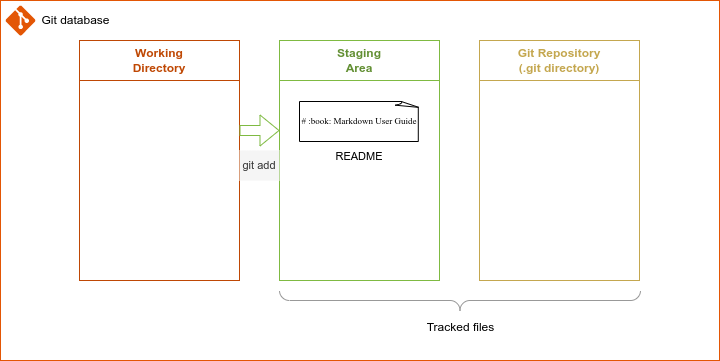

The diagram above was exported from draw.io. Its source (the exported page's mxGraphModel, read from the mxfile embedded in the PNG):
<mxGraphModel dx="1365" dy="843" grid="1" gridSize="10" guides="1" tooltips="1" connect="1" arrows="1" fold="1" page="1" pageScale="1" pageWidth="850" pageHeight="1100" math="0" shadow="0">
  <root>
    <mxCell id="THETGNJv54ar26yJO8eT-0" />
    <mxCell id="THETGNJv54ar26yJO8eT-1" parent="THETGNJv54ar26yJO8eT-0" />
    <mxCell id="THETGNJv54ar26yJO8eT-2" value="" style="rounded=0;whiteSpace=wrap;html=1;strokeColor=#E35605;fillColor=none;" vertex="1" parent="THETGNJv54ar26yJO8eT-1">
      <mxGeometry x="41" y="40" width="719" height="360" as="geometry" />
    </mxCell>
    <mxCell id="THETGNJv54ar26yJO8eT-3" value="" style="group" vertex="1" connectable="0" parent="THETGNJv54ar26yJO8eT-1">
      <mxGeometry x="46" y="45" width="115" height="30" as="geometry" />
    </mxCell>
    <mxCell id="THETGNJv54ar26yJO8eT-4" value="" style="verticalLabelPosition=bottom;html=1;verticalAlign=top;align=center;strokeColor=none;fillColor=#E35605;shape=mxgraph.azure.git_repository;" vertex="1" parent="THETGNJv54ar26yJO8eT-3">
      <mxGeometry width="30" height="30" as="geometry" />
    </mxCell>
    <mxCell id="THETGNJv54ar26yJO8eT-5" value="Git database" style="text;html=1;resizable=0;autosize=1;align=center;verticalAlign=middle;points=[];fillColor=none;strokeColor=none;rounded=0;" vertex="1" parent="THETGNJv54ar26yJO8eT-3">
      <mxGeometry x="25" width="90" height="30" as="geometry" />
    </mxCell>
    <mxCell id="THETGNJv54ar26yJO8eT-6" value="" style="group" vertex="1" connectable="0" parent="THETGNJv54ar26yJO8eT-1">
      <mxGeometry x="120" y="80" width="160" height="240" as="geometry" />
    </mxCell>
    <mxCell id="THETGNJv54ar26yJO8eT-7" value="&lt;b style=&quot;&quot;&gt;&lt;font color=&quot;#bf4804&quot;&gt;Working&lt;br&gt;Directory&lt;/font&gt;&lt;/b&gt;" style="rounded=0;whiteSpace=wrap;html=1;strokeColor=#BF4804;fontSize=12;fillColor=none;" vertex="1" parent="THETGNJv54ar26yJO8eT-6">
      <mxGeometry width="160" height="40" as="geometry" />
    </mxCell>
    <mxCell id="THETGNJv54ar26yJO8eT-8" value="" style="rounded=0;whiteSpace=wrap;html=1;strokeColor=#BF4804;fontSize=12;fillColor=none;" vertex="1" parent="THETGNJv54ar26yJO8eT-6">
      <mxGeometry y="40" width="160" height="200" as="geometry" />
    </mxCell>
    <mxCell id="THETGNJv54ar26yJO8eT-9" value="" style="group" vertex="1" connectable="0" parent="THETGNJv54ar26yJO8eT-1">
      <mxGeometry x="320" y="80" width="160" height="240" as="geometry" />
    </mxCell>
    <mxCell id="THETGNJv54ar26yJO8eT-10" value="&lt;b style=&quot;&quot;&gt;&lt;font color=&quot;#628f33&quot;&gt;Staging&lt;br&gt;Area&lt;/font&gt;&lt;/b&gt;" style="rounded=0;whiteSpace=wrap;html=1;strokeColor=#7FBA42;fontSize=12;fillColor=none;" vertex="1" parent="THETGNJv54ar26yJO8eT-9">
      <mxGeometry width="160" height="40" as="geometry" />
    </mxCell>
    <mxCell id="THETGNJv54ar26yJO8eT-11" value="" style="rounded=0;whiteSpace=wrap;html=1;strokeColor=#7FBA42;fontSize=12;fillColor=none;" vertex="1" parent="THETGNJv54ar26yJO8eT-9">
      <mxGeometry y="40" width="160" height="200" as="geometry" />
    </mxCell>
    <mxCell id="THETGNJv54ar26yJO8eT-12" value="" style="group" vertex="1" connectable="0" parent="THETGNJv54ar26yJO8eT-9">
      <mxGeometry x="20" y="61" width="120" height="70" as="geometry" />
    </mxCell>
    <mxCell id="THETGNJv54ar26yJO8eT-13" value="&lt;p&gt;&lt;font face=&quot;Lucida Console&quot; style=&quot;font-size: 9px;&quot;&gt;# :book: Markdown User Guide&lt;/font&gt;&lt;/p&gt;" style="whiteSpace=wrap;html=1;shape=mxgraph.basic.document;fontFamily=Courier New;fontSize=11;" vertex="1" parent="THETGNJv54ar26yJO8eT-12">
      <mxGeometry width="120" height="40" as="geometry" />
    </mxCell>
    <mxCell id="THETGNJv54ar26yJO8eT-14" value="&lt;font style=&quot;font-size: 11px;&quot; face=&quot;Helvetica&quot;&gt;README&lt;/font&gt;" style="text;strokeColor=none;align=center;fillColor=none;html=1;verticalAlign=middle;whiteSpace=wrap;rounded=0;fontFamily=Garamond;fontSize=10;" vertex="1" parent="THETGNJv54ar26yJO8eT-12">
      <mxGeometry y="40" width="120" height="30" as="geometry" />
    </mxCell>
    <mxCell id="THETGNJv54ar26yJO8eT-15" value="" style="group" vertex="1" connectable="0" parent="THETGNJv54ar26yJO8eT-1">
      <mxGeometry x="520" y="80" width="160" height="240" as="geometry" />
    </mxCell>
    <mxCell id="THETGNJv54ar26yJO8eT-16" value="&lt;font color=&quot;#c4a74f&quot;&gt;&lt;b&gt;Git Repository&lt;br&gt;(&lt;/b&gt;&lt;/font&gt;&lt;b style=&quot;border-color: var(--border-color); color: rgb(196, 167, 79);&quot;&gt;.git directory)&lt;/b&gt;&lt;font color=&quot;#c4a74f&quot;&gt;&lt;b&gt;&lt;br&gt;&lt;/b&gt;&lt;/font&gt;" style="rounded=0;whiteSpace=wrap;html=1;strokeColor=#C4A74F;fontSize=12;fillColor=none;" vertex="1" parent="THETGNJv54ar26yJO8eT-15">
      <mxGeometry width="160" height="40" as="geometry" />
    </mxCell>
    <mxCell id="THETGNJv54ar26yJO8eT-17" value="" style="rounded=0;whiteSpace=wrap;html=1;strokeColor=#C4A74F;fontSize=12;fillColor=none;" vertex="1" parent="THETGNJv54ar26yJO8eT-15">
      <mxGeometry y="40" width="160" height="200" as="geometry" />
    </mxCell>
    <mxCell id="THETGNJv54ar26yJO8eT-18" value="" style="group" vertex="1" connectable="0" parent="THETGNJv54ar26yJO8eT-1">
      <mxGeometry x="320" y="330" width="361" height="52" as="geometry" />
    </mxCell>
    <mxCell id="THETGNJv54ar26yJO8eT-19" value="" style="verticalLabelPosition=bottom;shadow=0;dashed=0;align=center;html=1;verticalAlign=top;strokeWidth=1;shape=mxgraph.mockup.markup.curlyBrace;strokeColor=#999999;rotation=-180;" vertex="1" parent="THETGNJv54ar26yJO8eT-18">
      <mxGeometry width="361" height="20" as="geometry" />
    </mxCell>
    <mxCell id="THETGNJv54ar26yJO8eT-20" value="&lt;font color=&quot;#000000&quot;&gt;Tracked files&lt;/font&gt;" style="text;html=1;resizable=0;autosize=1;align=center;verticalAlign=middle;points=[];fillColor=none;strokeColor=none;rounded=0;fontSize=12;fontColor=#628F33;" vertex="1" parent="THETGNJv54ar26yJO8eT-18">
      <mxGeometry x="135.5" y="22" width="90" height="30" as="geometry" />
    </mxCell>
    <mxCell id="THETGNJv54ar26yJO8eT-21" style="edgeStyle=orthogonalEdgeStyle;shape=flexArrow;rounded=0;orthogonalLoop=1;jettySize=auto;html=1;exitX=1;exitY=0.25;exitDx=0;exitDy=0;entryX=0;entryY=0.25;entryDx=0;entryDy=0;fontFamily=Lucida Console;fontSize=9;fontColor=#000000;strokeColor=#7FBA42;" edge="1" parent="THETGNJv54ar26yJO8eT-1" source="THETGNJv54ar26yJO8eT-8" target="THETGNJv54ar26yJO8eT-11">
      <mxGeometry relative="1" as="geometry" />
    </mxCell>
    <mxCell id="HUNSZH7M8KxWiT42ZHW_-0" value="&lt;font face=&quot;Helvetica&quot; style=&quot;font-size: 11px;&quot;&gt;git add&lt;/font&gt;" style="text;strokeColor=none;align=center;fillColor=#f5f5f5;html=1;verticalAlign=middle;whiteSpace=wrap;rounded=0;fontFamily=Lucida Console;fontSize=9;fontColor=#333333;" vertex="1" parent="THETGNJv54ar26yJO8eT-1">
      <mxGeometry x="280" y="190" width="40" height="30" as="geometry" />
    </mxCell>
  </root>
</mxGraphModel>